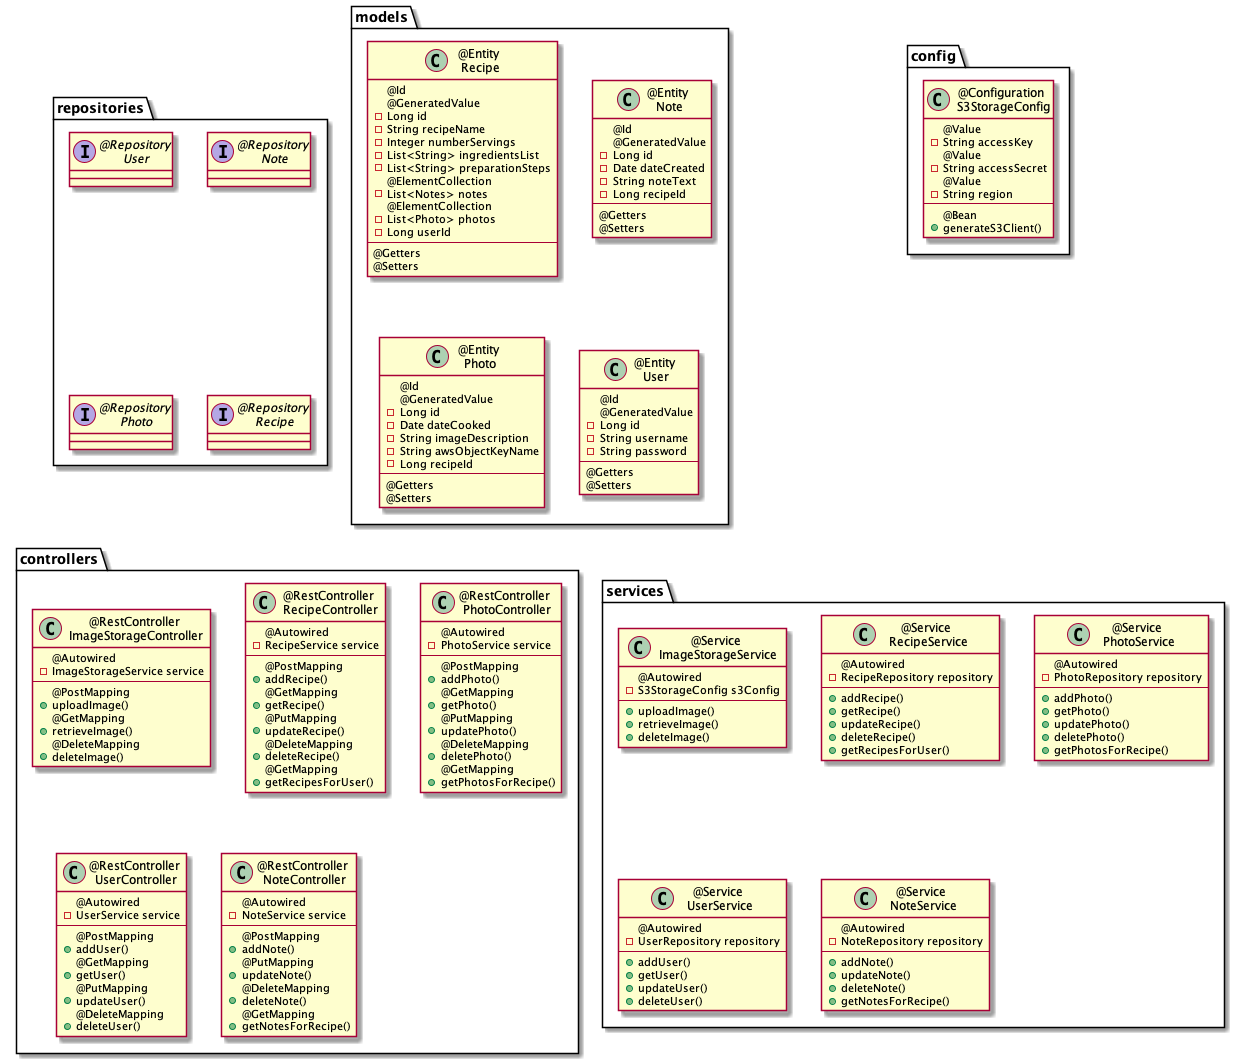

The diagram above was rendered by PlantUML. Its source (embedded in the PNG):
@startuml
'https://plantuml.com/sequence-diagram


package repositories {
    interface "@Repository\n User"
    interface "@Repository\n Note"
    interface "@Repository\n Photo"
    interface "@Repository\n Recipe"
}

package config {
    class "@Configuration\n S3StorageConfig" {
        @Value
        - String accessKey
        @Value
        - String accessSecret
        @Value
        - String region
        --
        @Bean
        + generateS3Client()
    }
}


package models {
    class "@Entity\n Recipe" {
        @Id
        @GeneratedValue
        - Long id
        - String recipeName
        - Integer numberServings
        - List<String> ingredientsList
        - List<String> preparationSteps
        @ElementCollection
        - List<Notes> notes
        @ElementCollection
        - List<Photo> photos
        - Long userId
        --
        @Getters
        @Setters
    }

    class "@Entity\n Note" {
        @Id
        @GeneratedValue
        - Long id
        - Date dateCreated
        - String noteText
        - Long recipeId
        --
        @Getters
        @Setters
    }

    class "@Entity\n Photo" {
        @Id
        @GeneratedValue
        - Long id
        - Date dateCooked
        - String imageDescription
        - String awsObjectKeyName
        - Long recipeId
        --
        @Getters
        @Setters
    }


    class "@Entity\n User" {
        @Id
        @GeneratedValue
        - Long id
        - String username
        - String password
        --
        @Getters
        @Setters
    }
}

package controllers {
    class "@RestController\n ImageStorageController" {
        @Autowired
        - ImageStorageService service
        --
        @PostMapping
        + uploadImage()
        @GetMapping
        + retrieveImage()
        @DeleteMapping
        + deleteImage()
    }

    class "@RestController\n RecipeController" {
        @Autowired
        - RecipeService service
        --
        @PostMapping
        + addRecipe()
        @GetMapping
        + getRecipe()
        @PutMapping
        + updateRecipe()
        @DeleteMapping
        + deleteRecipe()
        @GetMapping
        + getRecipesForUser()
    }

    class "@RestController\n PhotoController" {
        @Autowired
        - PhotoService service
        --
        @PostMapping
        + addPhoto()
        @GetMapping
        + getPhoto()
        @PutMapping
        + updatePhoto()
        @DeleteMapping
        + deletePhoto()
        @GetMapping
        + getPhotosForRecipe()
    }

    class "@RestController\n UserController" {
        @Autowired
        - UserService service
        --
        @PostMapping
        + addUser()
        @GetMapping
        + getUser()
        @PutMapping
        + updateUser()
        @DeleteMapping
        + deleteUser()
    }

    class "@RestController\n NoteController" {
        @Autowired
        - NoteService service
        --
        @PostMapping
        + addNote()
        @PutMapping
        + updateNote()
        @DeleteMapping
        + deleteNote()
        @GetMapping
        + getNotesForRecipe()
    }
}

package services {
        class "@Service\n ImageStorageService" {
            @Autowired
            - S3StorageConfig s3Config
            --
            + uploadImage()
            + retrieveImage()
            + deleteImage()
        }

        class "@Service\n RecipeService" {
            @Autowired
            - RecipeRepository repository
            --
            + addRecipe()
            + getRecipe()
            + updateRecipe()
            + deleteRecipe()
            + getRecipesForUser()
        }

        class "@Service\n PhotoService" {
            @Autowired
            - PhotoRepository repository
            --
            + addPhoto()
            + getPhoto()
            + updatePhoto()
            + deletePhoto()
            + getPhotosForRecipe()
        }

        class "@Service\n UserService" {
            @Autowired
            - UserRepository repository
            --
            + addUser()
            + getUser()
            + updateUser()
            + deleteUser()
        }

        class "@Service\n NoteService" {
            @Autowired
            - NoteRepository repository
            --
            + addNote()
            + updateNote()
            + deleteNote()
            + getNotesForRecipe()
        }
}



@enduml